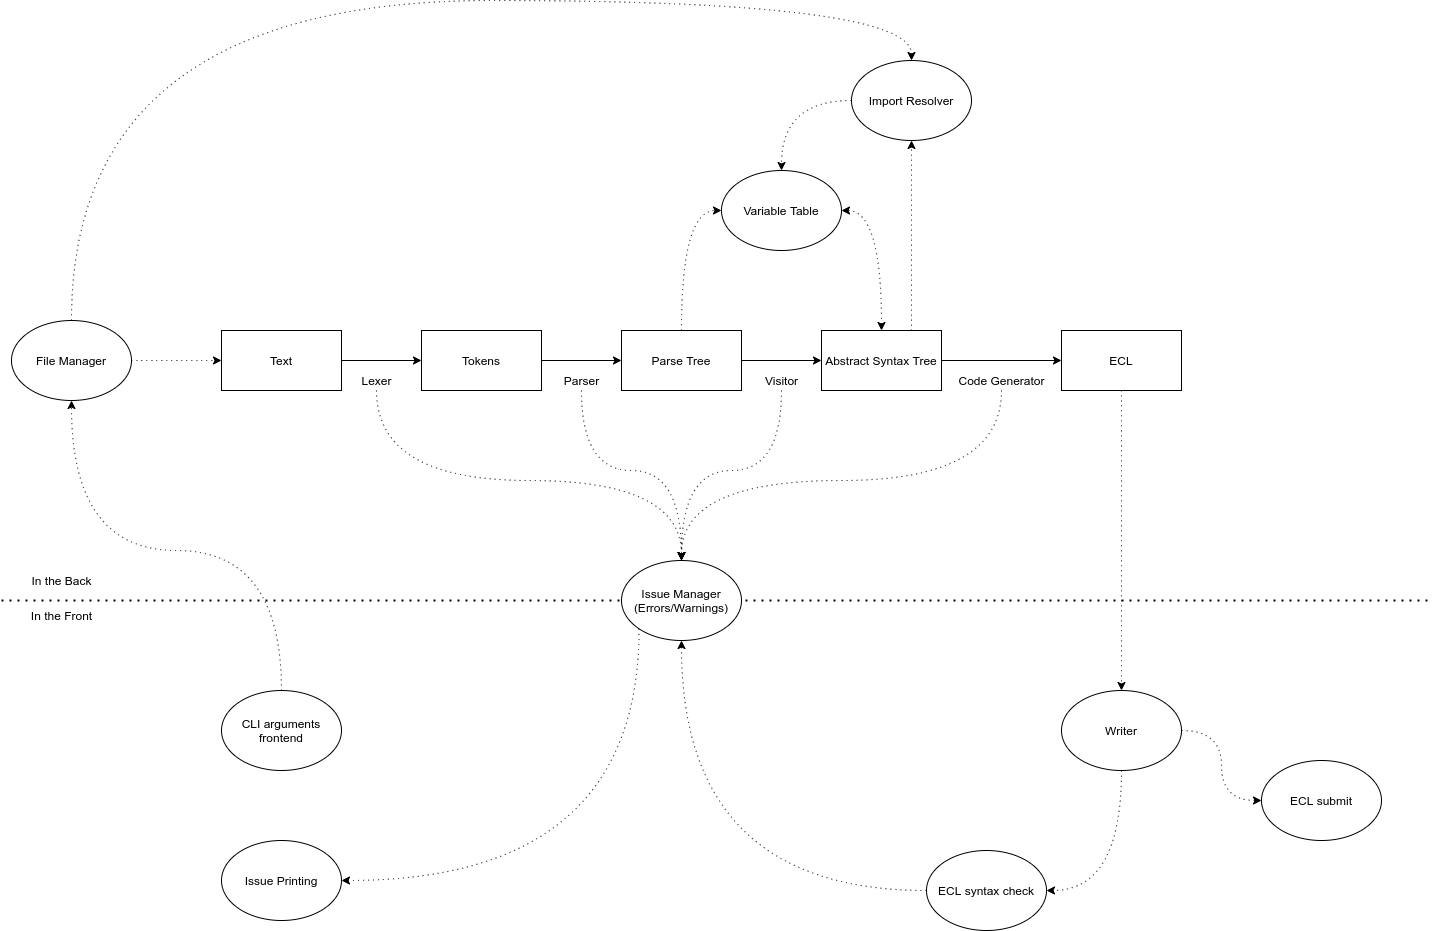

The diagram above was exported from draw.io. Its source (the exported page's mxGraphModel, read from the mxfile embedded in the PNG):
<mxGraphModel dx="1458" dy="1692" grid="1" gridSize="10" guides="1" tooltips="1" connect="1" arrows="1" fold="1" page="1" pageScale="1" pageWidth="827" pageHeight="1169" math="0" shadow="0">
  <root>
    <mxCell id="0" />
    <mxCell id="1" parent="0" />
    <mxCell id="31" value="" style="endArrow=none;dashed=1;html=1;dashPattern=1 3;strokeWidth=2;" parent="1" edge="1">
      <mxGeometry width="50" height="50" relative="1" as="geometry">
        <mxPoint x="-150" y="560" as="sourcePoint" />
        <mxPoint x="1280" y="560" as="targetPoint" />
      </mxGeometry>
    </mxCell>
    <mxCell id="4" value="" style="edgeStyle=orthogonalEdgeStyle;rounded=0;orthogonalLoop=1;jettySize=auto;html=1;" parent="1" source="2" target="3" edge="1">
      <mxGeometry relative="1" as="geometry" />
    </mxCell>
    <mxCell id="2" value="Text" style="rounded=0;whiteSpace=wrap;html=1;" parent="1" vertex="1">
      <mxGeometry x="70" y="290" width="120" height="60" as="geometry" />
    </mxCell>
    <mxCell id="6" value="" style="edgeStyle=orthogonalEdgeStyle;rounded=0;orthogonalLoop=1;jettySize=auto;html=1;" parent="1" source="3" target="5" edge="1">
      <mxGeometry relative="1" as="geometry" />
    </mxCell>
    <mxCell id="3" value="Tokens" style="rounded=0;whiteSpace=wrap;html=1;" parent="1" vertex="1">
      <mxGeometry x="270" y="290" width="120" height="60" as="geometry" />
    </mxCell>
    <mxCell id="8" value="" style="edgeStyle=orthogonalEdgeStyle;rounded=0;orthogonalLoop=1;jettySize=auto;html=1;" parent="1" source="5" target="7" edge="1">
      <mxGeometry relative="1" as="geometry" />
    </mxCell>
    <mxCell id="12" value="" style="edgeStyle=orthogonalEdgeStyle;rounded=0;orthogonalLoop=1;jettySize=auto;html=1;elbow=vertical;curved=1;entryX=0;entryY=0.5;entryDx=0;entryDy=0;dashed=1;dashPattern=1 4;" parent="1" source="5" target="11" edge="1">
      <mxGeometry relative="1" as="geometry" />
    </mxCell>
    <mxCell id="5" value="Parse Tree" style="rounded=0;whiteSpace=wrap;html=1;" parent="1" vertex="1">
      <mxGeometry x="470" y="290" width="120" height="60" as="geometry" />
    </mxCell>
    <mxCell id="10" value="" style="edgeStyle=orthogonalEdgeStyle;rounded=0;orthogonalLoop=1;jettySize=auto;html=1;" parent="1" source="7" target="9" edge="1">
      <mxGeometry relative="1" as="geometry" />
    </mxCell>
    <mxCell id="15" style="edgeStyle=orthogonalEdgeStyle;curved=1;rounded=0;orthogonalLoop=1;jettySize=auto;html=1;exitX=0.75;exitY=0;exitDx=0;exitDy=0;entryX=0.5;entryY=1;entryDx=0;entryDy=0;dashed=1;dashPattern=1 4;" parent="1" source="7" target="14" edge="1">
      <mxGeometry relative="1" as="geometry" />
    </mxCell>
    <mxCell id="7" value="Abstract Syntax Tree" style="rounded=0;whiteSpace=wrap;html=1;" parent="1" vertex="1">
      <mxGeometry x="670" y="290" width="120" height="60" as="geometry" />
    </mxCell>
    <mxCell id="58" value="" style="edgeStyle=orthogonalEdgeStyle;curved=1;rounded=0;orthogonalLoop=1;jettySize=auto;html=1;dashed=1;dashPattern=1 4;" parent="1" source="9" target="57" edge="1">
      <mxGeometry relative="1" as="geometry" />
    </mxCell>
    <mxCell id="9" value="ECL" style="rounded=0;whiteSpace=wrap;html=1;" parent="1" vertex="1">
      <mxGeometry x="910" y="290" width="120" height="60" as="geometry" />
    </mxCell>
    <mxCell id="13" style="edgeStyle=orthogonalEdgeStyle;curved=1;rounded=0;orthogonalLoop=1;jettySize=auto;html=1;exitX=0.5;exitY=0;exitDx=0;exitDy=0;entryX=1;entryY=0.5;entryDx=0;entryDy=0;dashed=1;dashPattern=1 4;startArrow=classic;startFill=1;" parent="1" source="7" target="11" edge="1">
      <mxGeometry relative="1" as="geometry" />
    </mxCell>
    <mxCell id="11" value="Variable Table" style="ellipse;whiteSpace=wrap;html=1;rounded=0;" parent="1" vertex="1">
      <mxGeometry x="570" y="130" width="120" height="80" as="geometry" />
    </mxCell>
    <mxCell id="16" style="edgeStyle=orthogonalEdgeStyle;curved=1;rounded=0;orthogonalLoop=1;jettySize=auto;html=1;exitX=0;exitY=0.5;exitDx=0;exitDy=0;entryX=0.5;entryY=0;entryDx=0;entryDy=0;dashed=1;dashPattern=1 4;" parent="1" source="14" target="11" edge="1">
      <mxGeometry relative="1" as="geometry" />
    </mxCell>
    <mxCell id="14" value="Import Resolver" style="ellipse;whiteSpace=wrap;html=1;" parent="1" vertex="1">
      <mxGeometry x="700" y="20" width="120" height="80" as="geometry" />
    </mxCell>
    <mxCell id="56" style="edgeStyle=orthogonalEdgeStyle;curved=1;rounded=0;orthogonalLoop=1;jettySize=auto;html=1;exitX=0;exitY=1;exitDx=0;exitDy=0;entryX=1;entryY=0.5;entryDx=0;entryDy=0;dashed=1;dashPattern=1 4;" parent="1" source="17" target="55" edge="1">
      <mxGeometry relative="1" as="geometry">
        <Array as="points">
          <mxPoint x="488" y="840" />
        </Array>
      </mxGeometry>
    </mxCell>
    <mxCell id="17" value="Issue Manager&lt;br&gt;(Errors/Warnings)" style="ellipse;whiteSpace=wrap;html=1;" parent="1" vertex="1">
      <mxGeometry x="470" y="520" width="120" height="80" as="geometry" />
    </mxCell>
    <mxCell id="26" value="" style="edgeStyle=orthogonalEdgeStyle;curved=1;rounded=0;orthogonalLoop=1;jettySize=auto;html=1;dashed=1;dashPattern=1 4;startArrow=none;startFill=0;entryX=0.5;entryY=0;entryDx=0;entryDy=0;" parent="1" source="21" target="17" edge="1">
      <mxGeometry relative="1" as="geometry">
        <Array as="points">
          <mxPoint x="225" y="440" />
          <mxPoint x="530" y="440" />
        </Array>
      </mxGeometry>
    </mxCell>
    <mxCell id="21" value="Lexer" style="text;html=1;align=center;verticalAlign=middle;resizable=0;points=[];autosize=1;" parent="1" vertex="1">
      <mxGeometry x="200" y="330" width="50" height="20" as="geometry" />
    </mxCell>
    <mxCell id="22" value="Parser" style="text;html=1;align=center;verticalAlign=middle;resizable=0;points=[];autosize=1;" parent="1" vertex="1">
      <mxGeometry x="405" y="330" width="50" height="20" as="geometry" />
    </mxCell>
    <mxCell id="23" value="Visitor" style="text;html=1;align=center;verticalAlign=middle;resizable=0;points=[];autosize=1;" parent="1" vertex="1">
      <mxGeometry x="605" y="330" width="50" height="20" as="geometry" />
    </mxCell>
    <mxCell id="24" value="Code Generator" style="text;html=1;align=center;verticalAlign=middle;resizable=0;points=[];autosize=1;" parent="1" vertex="1">
      <mxGeometry x="800" y="330" width="100" height="20" as="geometry" />
    </mxCell>
    <mxCell id="27" value="" style="edgeStyle=orthogonalEdgeStyle;curved=1;rounded=0;orthogonalLoop=1;jettySize=auto;html=1;dashed=1;dashPattern=1 4;startArrow=none;startFill=0;entryX=0.5;entryY=0;entryDx=0;entryDy=0;" parent="1" source="22" target="17" edge="1">
      <mxGeometry relative="1" as="geometry">
        <mxPoint x="235.0344827586207" y="360" as="sourcePoint" />
        <mxPoint x="540" y="530" as="targetPoint" />
        <Array as="points">
          <mxPoint x="430" y="430" />
          <mxPoint x="530" y="430" />
        </Array>
      </mxGeometry>
    </mxCell>
    <mxCell id="28" value="" style="edgeStyle=orthogonalEdgeStyle;curved=1;rounded=0;orthogonalLoop=1;jettySize=auto;html=1;dashed=1;dashPattern=1 4;startArrow=none;startFill=0;entryX=0.5;entryY=0;entryDx=0;entryDy=0;" parent="1" source="23" target="17" edge="1">
      <mxGeometry relative="1" as="geometry">
        <mxPoint x="440.0000000000001" y="360" as="sourcePoint" />
        <mxPoint x="540" y="530" as="targetPoint" />
        <Array as="points">
          <mxPoint x="630" y="430" />
          <mxPoint x="530" y="430" />
        </Array>
      </mxGeometry>
    </mxCell>
    <mxCell id="29" value="" style="edgeStyle=orthogonalEdgeStyle;curved=1;rounded=0;orthogonalLoop=1;jettySize=auto;html=1;dashed=1;dashPattern=1 4;startArrow=none;startFill=0;entryX=0.5;entryY=0;entryDx=0;entryDy=0;" parent="1" source="24" target="17" edge="1">
      <mxGeometry relative="1" as="geometry">
        <mxPoint x="640" y="360" as="sourcePoint" />
        <mxPoint x="540" y="530" as="targetPoint" />
        <Array as="points">
          <mxPoint x="850" y="440" />
          <mxPoint x="530" y="440" />
        </Array>
      </mxGeometry>
    </mxCell>
    <mxCell id="32" value="In the Back" style="text;html=1;align=center;verticalAlign=middle;resizable=0;points=[];autosize=1;" parent="1" vertex="1">
      <mxGeometry x="-130" y="530" width="80" height="20" as="geometry" />
    </mxCell>
    <mxCell id="33" value="In the Front" style="text;html=1;align=center;verticalAlign=middle;resizable=0;points=[];autosize=1;" parent="1" vertex="1">
      <mxGeometry x="-130" y="565" width="80" height="20" as="geometry" />
    </mxCell>
    <mxCell id="54" style="edgeStyle=orthogonalEdgeStyle;curved=1;rounded=0;orthogonalLoop=1;jettySize=auto;html=1;exitX=0.5;exitY=0;exitDx=0;exitDy=0;entryX=0.5;entryY=1;entryDx=0;entryDy=0;dashed=1;dashPattern=1 4;" parent="1" source="47" target="50" edge="1">
      <mxGeometry relative="1" as="geometry">
        <Array as="points">
          <mxPoint x="130" y="510" />
          <mxPoint x="-80" y="510" />
        </Array>
      </mxGeometry>
    </mxCell>
    <mxCell id="47" value="CLI arguments frontend" style="ellipse;whiteSpace=wrap;html=1;" parent="1" vertex="1">
      <mxGeometry x="70" y="650" width="120" height="80" as="geometry" />
    </mxCell>
    <mxCell id="52" style="edgeStyle=orthogonalEdgeStyle;rounded=0;orthogonalLoop=1;jettySize=auto;html=1;exitX=0.5;exitY=0;exitDx=0;exitDy=0;entryX=0.5;entryY=0;entryDx=0;entryDy=0;curved=1;dashed=1;dashPattern=1 4;" parent="1" source="50" target="14" edge="1">
      <mxGeometry relative="1" as="geometry">
        <Array as="points">
          <mxPoint x="-80" y="-40" />
          <mxPoint x="760" y="-40" />
        </Array>
      </mxGeometry>
    </mxCell>
    <mxCell id="53" style="edgeStyle=orthogonalEdgeStyle;curved=1;rounded=0;orthogonalLoop=1;jettySize=auto;html=1;exitX=1;exitY=0.5;exitDx=0;exitDy=0;entryX=0;entryY=0.5;entryDx=0;entryDy=0;dashed=1;dashPattern=1 4;" parent="1" source="50" target="2" edge="1">
      <mxGeometry relative="1" as="geometry" />
    </mxCell>
    <mxCell id="50" value="File Manager" style="ellipse;whiteSpace=wrap;html=1;" parent="1" vertex="1">
      <mxGeometry x="-140" y="280" width="120" height="80" as="geometry" />
    </mxCell>
    <mxCell id="55" value="Issue Printing" style="ellipse;whiteSpace=wrap;html=1;" parent="1" vertex="1">
      <mxGeometry x="70" y="800" width="120" height="80" as="geometry" />
    </mxCell>
    <mxCell id="60" style="edgeStyle=orthogonalEdgeStyle;curved=1;rounded=0;orthogonalLoop=1;jettySize=auto;html=1;exitX=0.5;exitY=1;exitDx=0;exitDy=0;entryX=1;entryY=0.5;entryDx=0;entryDy=0;dashed=1;dashPattern=1 4;" parent="1" source="57" target="59" edge="1">
      <mxGeometry relative="1" as="geometry" />
    </mxCell>
    <mxCell id="63" style="edgeStyle=orthogonalEdgeStyle;curved=1;rounded=0;orthogonalLoop=1;jettySize=auto;html=1;exitX=1;exitY=0.5;exitDx=0;exitDy=0;entryX=0;entryY=0.5;entryDx=0;entryDy=0;dashed=1;dashPattern=1 4;" parent="1" source="57" target="62" edge="1">
      <mxGeometry relative="1" as="geometry" />
    </mxCell>
    <mxCell id="57" value="Writer" style="ellipse;whiteSpace=wrap;html=1;rounded=0;" parent="1" vertex="1">
      <mxGeometry x="910" y="650" width="120" height="80" as="geometry" />
    </mxCell>
    <mxCell id="61" style="edgeStyle=orthogonalEdgeStyle;curved=1;rounded=0;orthogonalLoop=1;jettySize=auto;html=1;exitX=0;exitY=0.5;exitDx=0;exitDy=0;entryX=0.5;entryY=1;entryDx=0;entryDy=0;dashed=1;dashPattern=1 4;" parent="1" source="59" target="17" edge="1">
      <mxGeometry relative="1" as="geometry" />
    </mxCell>
    <mxCell id="59" value="ECL syntax check" style="ellipse;whiteSpace=wrap;html=1;" parent="1" vertex="1">
      <mxGeometry x="775" y="810" width="120" height="80" as="geometry" />
    </mxCell>
    <mxCell id="62" value="ECL submit" style="ellipse;whiteSpace=wrap;html=1;" parent="1" vertex="1">
      <mxGeometry x="1110" y="720" width="120" height="80" as="geometry" />
    </mxCell>
  </root>
</mxGraphModel>